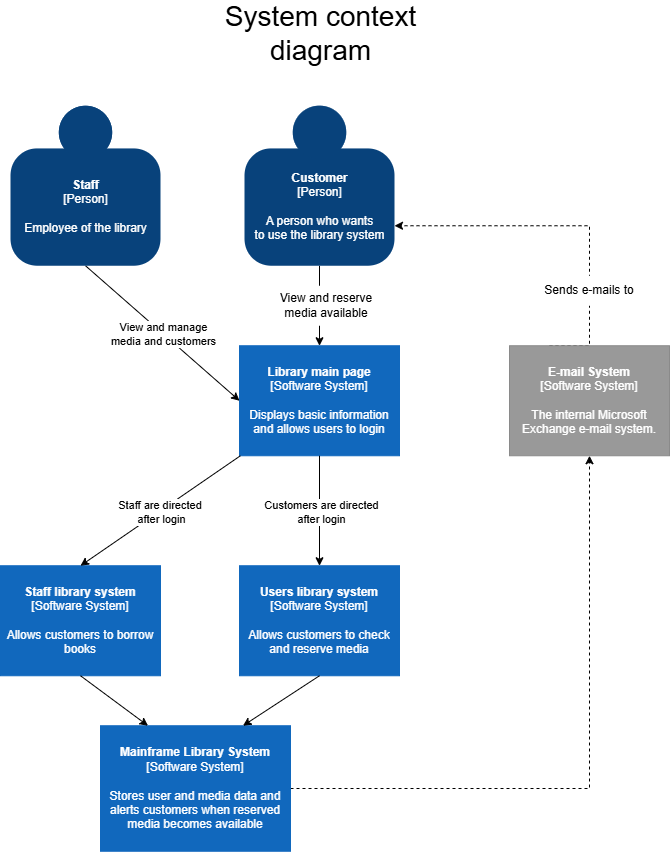

The diagram above was exported from draw.io. Its source (the exported page's mxGraphModel, read from the mxfile embedded in the PNG):
<mxGraphModel dx="4535" dy="2215" grid="1" gridSize="10" guides="1" tooltips="1" connect="1" arrows="1" fold="1" page="1" pageScale="1" pageWidth="850" pageHeight="1100" math="0" shadow="0">
  <root>
    <mxCell id="0" />
    <mxCell id="1" parent="0" />
    <mxCell id="Prkp12l16GW-o9txxCFx-333" style="edgeStyle=orthogonalEdgeStyle;rounded=0;orthogonalLoop=1;jettySize=auto;html=1;exitX=0.5;exitY=1;exitDx=0;exitDy=0;exitPerimeter=0;entryX=0.5;entryY=0;entryDx=0;entryDy=0;" edge="1" parent="1" source="Prkp12l16GW-o9txxCFx-334">
      <mxGeometry relative="1" as="geometry">
        <mxPoint x="-1841" y="-582.75" as="targetPoint" />
      </mxGeometry>
    </mxCell>
    <object placeholders="1" c4Name="Customer" c4Type="Person" c4Description="A person who wants &#10;to use the library system" label="&lt;b&gt;%c4Name%&lt;/b&gt;&lt;div&gt;[%c4Type%]&lt;/div&gt;&lt;br&gt;&lt;div&gt;%c4Description%&lt;/div&gt;" id="Prkp12l16GW-o9txxCFx-334">
      <mxCell style="html=1;dashed=0;whitespace=wrap;fillColor=#08427b;strokeColor=none;fontColor=#ffffff;shape=mxgraph.c4.person;align=center;metaEdit=1;points=[[0.5,0,0],[1,0.5,0],[1,0.75,0],[0.75,1,0],[0.5,1,0],[0.25,1,0],[0,0.75,0],[0,0.5,0]];metaData={&quot;c4Type&quot;:{&quot;editable&quot;:false}};" vertex="1" parent="1">
        <mxGeometry x="-1916" y="-822.75" width="150" height="160" as="geometry" />
      </mxCell>
    </object>
    <mxCell id="Prkp12l16GW-o9txxCFx-335" value="View and reserve media available" style="text;html=1;strokeColor=none;align=center;verticalAlign=middle;whiteSpace=wrap;rounded=0;fillColor=#ffffff;" vertex="1" parent="1">
      <mxGeometry x="-1887" y="-642.75" width="106" height="40" as="geometry" />
    </mxCell>
    <mxCell id="Prkp12l16GW-o9txxCFx-336" style="edgeStyle=orthogonalEdgeStyle;rounded=0;orthogonalLoop=1;jettySize=auto;html=1;exitX=1;exitY=0.5;exitDx=0;exitDy=0;exitPerimeter=0;dashed=1;" edge="1" parent="1" source="Prkp12l16GW-o9txxCFx-338" target="Prkp12l16GW-o9txxCFx-340">
      <mxGeometry relative="1" as="geometry">
        <Array as="points">
          <mxPoint x="-1571" y="-139.75" />
        </Array>
      </mxGeometry>
    </mxCell>
    <object placeholders="1" c4Name="Users library system" c4Type="Software System" c4Description="Allows customers to check and reserve media" label="&lt;b&gt;%c4Name%&lt;/b&gt;&lt;div&gt;[%c4Type%]&lt;/div&gt;&lt;br&gt;&lt;div&gt;%c4Description%&lt;/div&gt;" id="Prkp12l16GW-o9txxCFx-337">
      <mxCell style="rounded=0;whiteSpace=wrap;html=1;labelBackgroundColor=none;fillColor=#1168BD;fontColor=#ffffff;align=center;arcSize=10;strokeColor=#1168BD;metaEdit=1;metaData={&quot;c4Type&quot;:{&quot;editable&quot;:false}};points=[[0.25,0,0],[0.5,0,0],[0.75,0,0],[1,0.25,0],[1,0.5,0],[1,0.75,0],[0.75,1,0],[0.5,1,0],[0.25,1,0],[0,0.75,0],[0,0.5,0],[0,0.25,0]];" vertex="1" parent="1">
        <mxGeometry x="-1921" y="-362.75" width="160" height="110.00000000000001" as="geometry" />
      </mxCell>
    </object>
    <object placeholders="1" c4Name="Mainframe Library System" c4Type="Software System" c4Description="Stores user and media data and alerts customers when reserved media becomes available" label="&lt;b&gt;%c4Name%&lt;/b&gt;&lt;div&gt;[%c4Type%]&lt;/div&gt;&lt;br&gt;&lt;div&gt;%c4Description%&lt;/div&gt;" id="Prkp12l16GW-o9txxCFx-338">
      <mxCell style="rounded=0;whiteSpace=wrap;html=1;labelBackgroundColor=none;fillColor=#1168BD;fontColor=#ffffff;align=center;arcSize=10;strokeColor=#1168BD;metaEdit=1;metaData={&quot;c4Type&quot;:{&quot;editable&quot;:false}};points=[[0.25,0,0],[0.5,0,0],[0.75,0,0],[1,0.25,0],[1,0.5,0],[1,0.75,0],[0.75,1,0],[0.5,1,0],[0.25,1,0],[0,0.75,0],[0,0.5,0],[0,0.25,0]];" vertex="1" parent="1">
        <mxGeometry x="-2060" y="-202.75" width="190" height="125.5" as="geometry" />
      </mxCell>
    </object>
    <mxCell id="Prkp12l16GW-o9txxCFx-339" style="edgeStyle=orthogonalEdgeStyle;rounded=0;orthogonalLoop=1;jettySize=auto;html=1;exitX=0.25;exitY=0;exitDx=0;exitDy=0;exitPerimeter=0;entryX=1;entryY=0.75;entryDx=0;entryDy=0;entryPerimeter=0;dashed=1;" edge="1" parent="1" source="Prkp12l16GW-o9txxCFx-340" target="Prkp12l16GW-o9txxCFx-334">
      <mxGeometry relative="1" as="geometry">
        <Array as="points">
          <mxPoint x="-1571" y="-582.75" />
          <mxPoint x="-1571" y="-702.75" />
        </Array>
      </mxGeometry>
    </mxCell>
    <object placeholders="1" c4Name="E-mail System" c4Type="Software System" c4Description="The internal Microsoft Exchange e-mail system." label="&lt;b&gt;%c4Name%&lt;/b&gt;&lt;div&gt;[%c4Type%]&lt;/div&gt;&lt;br&gt;&lt;div&gt;%c4Description%&lt;/div&gt;" id="Prkp12l16GW-o9txxCFx-340">
      <mxCell style="rounded=0;whiteSpace=wrap;html=1;labelBackgroundColor=none;fillColor=#999999;fontColor=#ffffff;align=center;arcSize=10;strokeColor=#8A8A8A;metaEdit=1;metaData={&quot;c4Type&quot;:{&quot;editable&quot;:false}};points=[[0.25,0,0],[0.5,0,0],[0.75,0,0],[1,0.25,0],[1,0.5,0],[1,0.75,0],[0.75,1,0],[0.5,1,0],[0.25,1,0],[0,0.75,0],[0,0.5,0],[0,0.25,0]];" vertex="1" parent="1">
        <mxGeometry x="-1651" y="-582.75" width="160" height="110.00000000000001" as="geometry" />
      </mxCell>
    </object>
    <mxCell id="Prkp12l16GW-o9txxCFx-341" value="Sends e-mails to" style="text;html=1;strokeColor=none;align=center;verticalAlign=middle;whiteSpace=wrap;rounded=0;fillColor=#ffffff;" vertex="1" parent="1">
      <mxGeometry x="-1621" y="-652.75" width="100" height="30" as="geometry" />
    </mxCell>
    <mxCell id="Prkp12l16GW-o9txxCFx-342" value="" style="endArrow=classic;html=1;rounded=0;exitX=0.5;exitY=1;exitDx=0;exitDy=0;exitPerimeter=0;entryX=0;entryY=0.5;entryDx=0;entryDy=0;entryPerimeter=0;" edge="1" parent="1" source="Prkp12l16GW-o9txxCFx-344">
      <mxGeometry width="50" height="50" relative="1" as="geometry">
        <mxPoint x="-2128" y="-662.75" as="sourcePoint" />
        <mxPoint x="-1921" y="-527.75" as="targetPoint" />
      </mxGeometry>
    </mxCell>
    <mxCell id="Prkp12l16GW-o9txxCFx-343" value="View and manage&lt;br&gt;media and customers" style="edgeLabel;html=1;align=center;verticalAlign=middle;resizable=0;points=[];" vertex="1" connectable="0" parent="Prkp12l16GW-o9txxCFx-342">
      <mxGeometry x="0.011" relative="1" as="geometry">
        <mxPoint as="offset" />
      </mxGeometry>
    </mxCell>
    <object placeholders="1" c4Name="Staff" c4Type="Person" c4Description="Employee of the library" label="&lt;b&gt;%c4Name%&lt;/b&gt;&lt;div&gt;[%c4Type%]&lt;/div&gt;&lt;br&gt;&lt;div&gt;%c4Description%&lt;/div&gt;" id="Prkp12l16GW-o9txxCFx-344">
      <mxCell style="html=1;dashed=0;whitespace=wrap;fillColor=#08427b;strokeColor=none;fontColor=#ffffff;shape=mxgraph.c4.person;align=center;metaEdit=1;points=[[0.5,0,0],[1,0.5,0],[1,0.75,0],[0.75,1,0],[0.5,1,0],[0.25,1,0],[0,0.75,0],[0,0.5,0]];metaData={&quot;c4Type&quot;:{&quot;editable&quot;:false}};" vertex="1" parent="1">
        <mxGeometry x="-2150" y="-822.75" width="150" height="160" as="geometry" />
      </mxCell>
    </object>
    <object placeholders="1" c4Name="Library main page" c4Type="Software System" c4Description="Displays basic information &#10;and allows users to login" label="&lt;b&gt;%c4Name%&lt;/b&gt;&lt;div&gt;[%c4Type%]&lt;/div&gt;&lt;br&gt;&lt;div&gt;%c4Description%&lt;/div&gt;" id="Prkp12l16GW-o9txxCFx-345">
      <mxCell style="rounded=0;whiteSpace=wrap;html=1;labelBackgroundColor=none;fillColor=#1168BD;fontColor=#ffffff;align=center;arcSize=10;strokeColor=#1168BD;metaEdit=1;metaData={&quot;c4Type&quot;:{&quot;editable&quot;:false}};points=[[0.25,0,0],[0.5,0,0],[0.75,0,0],[1,0.25,0],[1,0.5,0],[1,0.75,0],[0.75,1,0],[0.5,1,0],[0.25,1,0],[0,0.75,0],[0,0.5,0],[0,0.25,0]];" vertex="1" parent="1">
        <mxGeometry x="-1921" y="-582.75" width="160" height="110.00000000000001" as="geometry" />
      </mxCell>
    </object>
    <object placeholders="1" c4Name="Staff library system" c4Type="Software System" c4Description="Allows customers to borrow books" label="&lt;b&gt;%c4Name%&lt;/b&gt;&lt;div&gt;[%c4Type%]&lt;/div&gt;&lt;br&gt;&lt;div&gt;%c4Description%&lt;/div&gt;" id="Prkp12l16GW-o9txxCFx-346">
      <mxCell style="rounded=0;whiteSpace=wrap;html=1;labelBackgroundColor=none;fillColor=#1168BD;fontColor=#ffffff;align=center;arcSize=10;strokeColor=#1168BD;metaEdit=1;metaData={&quot;c4Type&quot;:{&quot;editable&quot;:false}};points=[[0.25,0,0],[0.5,0,0],[0.75,0,0],[1,0.25,0],[1,0.5,0],[1,0.75,0],[0.75,1,0],[0.5,1,0],[0.25,1,0],[0,0.75,0],[0,0.5,0],[0,0.25,0]];" vertex="1" parent="1">
        <mxGeometry x="-2160" y="-362.75" width="160" height="110.00000000000001" as="geometry" />
      </mxCell>
    </object>
    <mxCell id="Prkp12l16GW-o9txxCFx-347" value="" style="endArrow=classic;html=1;rounded=0;exitX=0.5;exitY=1;exitDx=0;exitDy=0;exitPerimeter=0;entryX=0.5;entryY=0;entryDx=0;entryDy=0;entryPerimeter=0;" edge="1" parent="1" source="Prkp12l16GW-o9txxCFx-345" target="Prkp12l16GW-o9txxCFx-337">
      <mxGeometry width="50" height="50" relative="1" as="geometry">
        <mxPoint x="-1835" y="-402.75" as="sourcePoint" />
        <mxPoint x="-1785" y="-452.75" as="targetPoint" />
      </mxGeometry>
    </mxCell>
    <mxCell id="Prkp12l16GW-o9txxCFx-348" value="Customers are directed&lt;br&gt;after login" style="edgeLabel;html=1;align=center;verticalAlign=middle;resizable=0;points=[];" vertex="1" connectable="0" parent="Prkp12l16GW-o9txxCFx-347">
      <mxGeometry x="-0.0107" y="1" relative="1" as="geometry">
        <mxPoint as="offset" />
      </mxGeometry>
    </mxCell>
    <mxCell id="Prkp12l16GW-o9txxCFx-349" value="" style="endArrow=classic;html=1;rounded=0;exitX=0.037;exitY=1;exitDx=0;exitDy=0;exitPerimeter=0;entryX=0.5;entryY=0;entryDx=0;entryDy=0;entryPerimeter=0;" edge="1" parent="1" target="Prkp12l16GW-o9txxCFx-346">
      <mxGeometry width="50" height="50" relative="1" as="geometry">
        <mxPoint x="-1920.08" y="-472.75" as="sourcePoint" />
        <mxPoint x="-2000.04" y="-362.75" as="targetPoint" />
      </mxGeometry>
    </mxCell>
    <mxCell id="Prkp12l16GW-o9txxCFx-350" value="Staff are directed&amp;nbsp;&lt;div&gt;after login&lt;/div&gt;" style="edgeLabel;html=1;align=center;verticalAlign=middle;resizable=0;points=[];" connectable="0" vertex="1" parent="Prkp12l16GW-o9txxCFx-349">
      <mxGeometry x="-0.005" relative="1" as="geometry">
        <mxPoint as="offset" />
      </mxGeometry>
    </mxCell>
    <mxCell id="Prkp12l16GW-o9txxCFx-351" value="" style="endArrow=classic;html=1;rounded=0;exitX=0.5;exitY=1;exitDx=0;exitDy=0;exitPerimeter=0;entryX=0.25;entryY=0;entryDx=0;entryDy=0;entryPerimeter=0;" edge="1" parent="1" source="Prkp12l16GW-o9txxCFx-346" target="Prkp12l16GW-o9txxCFx-338">
      <mxGeometry width="50" height="50" relative="1" as="geometry">
        <mxPoint x="-1910" y="-222.75" as="sourcePoint" />
        <mxPoint x="-1860" y="-272.75" as="targetPoint" />
      </mxGeometry>
    </mxCell>
    <mxCell id="Prkp12l16GW-o9txxCFx-352" value="" style="endArrow=classic;html=1;rounded=0;exitX=0.5;exitY=1;exitDx=0;exitDy=0;exitPerimeter=0;entryX=0.75;entryY=0;entryDx=0;entryDy=0;entryPerimeter=0;" edge="1" parent="1" source="Prkp12l16GW-o9txxCFx-337" target="Prkp12l16GW-o9txxCFx-338">
      <mxGeometry width="50" height="50" relative="1" as="geometry">
        <mxPoint x="-1910" y="-222.75" as="sourcePoint" />
        <mxPoint x="-1860" y="-272.75" as="targetPoint" />
      </mxGeometry>
    </mxCell>
    <mxCell id="Prkp12l16GW-o9txxCFx-353" value="&lt;font style=&quot;font-size: 28px;&quot;&gt;System context diagram&lt;/font&gt;" style="text;html=1;align=center;verticalAlign=middle;whiteSpace=wrap;rounded=0;" vertex="1" parent="1">
      <mxGeometry x="-1973.5" y="-910" width="267" height="30" as="geometry" />
    </mxCell>
  </root>
</mxGraphModel>